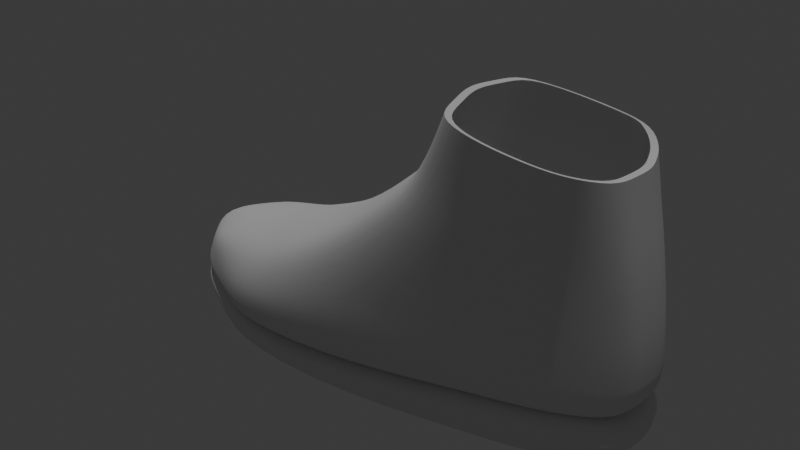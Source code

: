 # Source: shoes.blend  (saved by Blender 4.2.66; exported with 4.5.12 LTS)
import bpy
from mathutils import Matrix  # noqa: F401  (used for matrix-valued properties, if any)

bpy.ops.wm.read_factory_settings(use_empty=True)
scene = bpy.context.scene
scene.name = 'Scene'

# ---- collections
col_housecollection = bpy.data.collections.new('HouseCollection'); scene.collection.children.link(col_housecollection)
col_cameras = bpy.data.collections.new('Cameras'); scene.collection.children.link(col_cameras)
col_environments = bpy.data.collections.new('Environments'); scene.collection.children.link(col_environments)

# ---- node groups
ng_smooth_by_angle = bpy.data.node_groups.new('Smooth by Angle', 'GeometryNodeTree')
_s = ng_smooth_by_angle.interface.new_socket(name='Mesh', in_out='OUTPUT', socket_type='NodeSocketGeometry')
_s = ng_smooth_by_angle.interface.new_socket(name='Mesh', in_out='INPUT', socket_type='NodeSocketGeometry')
_s = ng_smooth_by_angle.interface.new_socket(name='Angle', in_out='INPUT', socket_type='NodeSocketFloat')
_s.subtype = 'ANGLE'
_s.default_value = 0.5236
_s.min_value = 0.0
_s.max_value = 3.142
_s.description = 'Maximum face angle for smooth edges'
_s = ng_smooth_by_angle.interface.new_socket(name='Ignore Sharpness', in_out='INPUT', socket_type='NodeSocketBool')
_s.force_non_field = True
ng_smooth_by_angle.description = 'Set the sharpness of mesh edges based on the angle between the neighboring faces'
ng_smooth_by_angle.is_modifier = True
_N = ng_smooth_by_angle.nodes; _L = ng_smooth_by_angle.links
n0 = _N.new('GeometryNodeSetShadeSmooth'); n0.name = 'Set Shade Smooth'; n0.location = (120, -80)
n0.domain = 'EDGE'
n1 = _N.new('GeometryNodeSetShadeSmooth'); n1.name = 'Set Shade Smooth.001'; n1.location = (300, -80)
n2 = _N.new('NodeGroupOutput'); n2.name = 'Group Output'; n2.location = (480, -80)
n3 = _N.new('GeometryNodeInputMeshEdgeAngle'); n3.name = 'Edge Angle'; n3.location = (-440, -240)
n4 = _N.new('NodeGroupInput'); n4.name = 'Group Input'; n4.location = (-80, -80)
n5 = _N.new('GeometryNodeInputEdgeSmooth'); n5.name = 'Is Edge Smooth'; n5.location = (-260, -120)
n6 = _N.new('GeometryNodeInputShadeSmooth'); n6.name = 'Is Shade Smooth'; n6.location = (-440, -397)
n7 = _N.new('FunctionNodeCompare'); n7.name = 'Compare'; n7.location = (-260, -260)
n7.operation = 'LESS_EQUAL'
n7.inputs[6].default_value = (0.0, 0.0, 0.0, 0.0)
n7.inputs[7].default_value = (0.0, 0.0, 0.0, 0.0)
n8 = _N.new('FunctionNodeBooleanMath'); n8.name = 'Boolean Math.001'; n8.location = (-80, -260)
n9 = _N.new('NodeGroupInput'); n9.name = 'Group Input.001'; n9.location = (-440, -329)
n10 = _N.new('NodeGroupInput'); n10.name = 'Group Input.002'; n10.location = (-259, -189)
n11 = _N.new('FunctionNodeBooleanMath'); n11.name = 'Boolean Math'; n11.location = (-80, -149)
n11.operation = 'OR'
n12 = _N.new('FunctionNodeBooleanMath'); n12.name = 'Boolean Math.002'; n12.location = (-260, -380)
n12.operation = 'OR'
n13 = _N.new('NodeGroupInput'); n13.name = 'Group Input.003'; n13.location = (-440, -460)
_L.new(n3.outputs[0], n7.inputs[0])
_L.new(n1.outputs[0], n2.inputs[0])
_L.new(n9.outputs[1], n7.inputs[1])
_L.new(n7.outputs[0], n8.inputs[0])
_L.new(n4.outputs[0], n0.inputs[0])
_L.new(n0.outputs[0], n1.inputs[0])
_L.new(n8.outputs[0], n0.inputs[2])
_L.new(n10.outputs[2], n11.inputs[1])
_L.new(n5.outputs[0], n11.inputs[0])
_L.new(n11.outputs[0], n0.inputs[1])
_L.new(n13.outputs[2], n12.inputs[1])
_L.new(n6.outputs[0], n12.inputs[0])
_L.new(n12.outputs[0], n8.inputs[1])
n2.is_active_output = True

# ---- world
world_world = bpy.data.worlds.new('World'); scene.world = world_world
world_world.use_nodes = True; world_world.node_tree.nodes.clear()
_N = world_world.node_tree.nodes; _L = world_world.node_tree.links
n0 = _N.new('ShaderNodeOutputWorld'); n0.name = 'World Output'; n0.location = (300, 300)
n1 = _N.new('ShaderNodeBackground'); n1.name = 'Background'; n1.location = (10, 300)
n1.inputs[0].default_value = (0.05088, 0.05088, 0.05088, 1.0)
_L.new(n1.outputs[0], n0.inputs[0])
n0.is_active_output = True
world_world.color = (0.05088, 0.05088, 0.05088)
world_world.sun_shadow_jitter_overblur = 0.0

# ---- lights
light_sun = bpy.data.lights.new('Sun', 'SUN')
light_sun.energy = 1.0
light_spot = bpy.data.lights.new('Spot', 'SPOT')

# ---- meshes
me_cube = bpy.data.meshes.new('Cube')
me_cube.from_pydata([(-1.154, -0.6236, -0.8162), (-1.074, -0.6236, -0.448), (-1.166, 0.5965, -0.817), (-1.086, 0.5965, -0.4529), (0.8123, -0.281, -0.7805), (0.7665, -0.281, 0.216), (0.7736, 0.6616, -0.7805), (0.7278, 0.6616, 0.216), (-0.2022, 0.6584, -0.9223), (-0.2199, -1.043, -0.9223), (0.6951, -0.281, 0.9266), (0.6564, 0.6616, 0.9266), (0.108, 0.5899, 1.204), (0.1274, -0.7518, 1.205), (-0.7441, 0.8964, -0.9427), (-0.7101, -0.8981, -0.3637), (-0.7101, 0.691, -0.3637), (-0.7441, -1.104, -0.9427), (0.334, 0.825, 0.216), (0.3066, -0.7233, -0.8427), (0.3437, 0.825, -0.8427), (0.2969, -0.7233, 0.216), (0.457, 0.825, 1.065), (0.42, -0.7233, 1.065), (-1.275, -0.1036, -0.7136), (-1.194, -0.1036, -0.4137), (0.8356, 0.229, -0.7805), (0.7897, 0.229, 0.216), (-0.2217, -0.1036, -0.9223), (0.7183, 0.229, 0.9266), (0.07064, -0.1036, 1.254), (-0.7441, -0.1036, -0.9427), (-0.8005, -0.1036, -0.2216), (0.2996, -0.1036, -0.8427), (0.02495, -0.7769, 0.6833), (0.7308, -0.281, 0.5713), (0.6921, 0.6616, 0.5713), (0.01488, 0.4998, 0.6865), (0.3955, 0.825, 0.6403), (0.3584, -0.7233, 0.6403), (0.754, 0.229, 0.5713), (-0.02413, -0.1036, 0.7555), (0.5566, 0.8886, 0.216), (0.5639, -0.6078, -0.8174), (0.5824, 0.8886, 0.9956), (0.5726, 0.8886, -0.8174), (0.5478, -0.6078, 0.216), (0.5736, -0.6078, 0.9956), (0.5559, 0.06271, -0.8174), (0.5695, 0.8886, 0.6058), (0.5607, -0.6078, 0.6058), (-1.114, -0.6236, -0.6301), (-1.126, 0.5965, -0.6349), (0.7625, 0.6616, -0.2851), (0.8011, -0.281, -0.2851), (-0.2199, -1.043, -0.3531), (-0.2022, 0.6584, -0.3531), (-0.7259, 0.8964, -0.6279), (-0.7259, -1.104, -0.6279), (0.3018, -0.7233, -0.3134), (0.3389, 0.825, -0.3134), (0.8244, 0.229, -0.2851), (-1.252, -0.1036, -0.5429), (0.5558, -0.6078, -0.3007), (0.5646, 0.8886, -0.3007), (0.03849, -0.8829, 0.216), (0.2737, -0.7914, 1.134), (0.06287, 0.6779, 0.216), (0.2876, 0.7491, 1.134), (0.1917, -0.7914, 0.6609), (0.2093, 0.7295, 0.6609), (-0.08808, -0.836, 0.4789), (-0.3638, -0.9163, 0.01658), (-0.09336, 0.5527, 0.4668), (-0.1226, -0.1036, 0.5655), (-0.3855, -0.1036, 0.1133), (-0.3557, 0.5907, 0.01365), (-1.14, 0.2465, -0.4322), (0.8046, 0.4453, -0.7805), (-1.221, 0.2465, -0.7658), (0.7588, 0.4453, 0.216), (-0.2119, 0.2774, -0.9223), (0.6874, 0.4453, 0.9266), (0.09486, 0.2432, 1.225), (-0.7441, 0.3964, -0.9427), (-0.8295, 0.2937, -0.3149), (0.3217, 0.3607, -0.8427), (0.0009137, 0.1981, 0.7184), (0.7231, 0.4453, 0.5713), (0.5643, 0.4756, -0.8174), (0.7934, 0.4453, -0.2851), (-1.189, 0.2465, -0.5859), (-0.3651, 0.2436, 0.05952), (-0.1024, 0.2246, 0.5129), (-1.215, -0.3636, -0.7623), (0.7781, -0.02602, 0.216), (-0.2208, -0.573, -0.9223), (0.7067, -0.02602, 0.9266), (0.1046, -0.4277, 1.227), (-0.7441, -0.6036, -0.9427), (-0.8295, -0.5008, -0.3149), (0.3031, -0.4134, -0.8427), (-1.134, -0.3636, -0.4268), (0.8239, -0.02602, -0.7805), (0.7424, -0.02602, 0.5713), (0.005952, -0.4402, 0.7157), (0.5599, -0.2725, -0.8174), (-1.183, -0.3636, -0.5804), (0.8127, -0.02602, -0.2851), (-0.3691, -0.5099, 0.0574), (-0.09981, -0.4698, 0.5173), (-1.146, 0.5965, -0.7259), (0.768, 0.6616, -0.5328), (0.8067, -0.281, -0.5328), (-0.2199, -1.043, -0.6377), (-0.2022, 0.6584, -0.6377), (-0.735, 0.8964, -0.7853), (-0.735, -1.104, -0.7853), (0.3042, -0.7233, -0.578), (0.3413, 0.825, -0.578), (0.83, 0.229, -0.5328), (-1.264, -0.1036, -0.6282), (0.5598, -0.6078, -0.559), (0.5686, 0.8886, -0.559), (-1.134, -0.6236, -0.7231), (-1.205, 0.2465, -0.6758), (0.799, 0.4453, -0.5328), (0.8183, -0.02602, -0.5328), (-1.199, -0.3636, -0.6714), (-0.9725, -0.1036, -0.3115), (-0.9595, 0.1066, -0.328), (-0.9642, -0.2692, -0.3193), (-0.6486, -0.1036, -0.09903), (-0.6699, 0.3164, -0.1862), (-0.6709, -0.5439, -0.1866), (-0.9552, 0.7465, -0.8798), (-0.8919, -0.7609, -0.4059), (-0.8981, 0.6438, -0.4083), (-0.9491, -0.8636, -0.8794), (-1.01, -0.1036, -0.8281), (-0.926, 0.7465, -0.6314), (-0.9199, -0.8636, -0.629), (-0.9824, 0.3215, -0.8542), (-0.9794, -0.4836, -0.8525), (-0.9345, -0.8636, -0.7542), (-0.9406, 0.7465, -0.7556), (0.6974, -0.281, 0.903), (0.1018, 0.5839, 1.17), (0.4529, 0.825, 1.036), (0.4159, -0.7233, 1.036), (0.7207, 0.229, 0.903), (0.06435, -0.1036, 1.221), (0.1206, -0.7535, 1.17), (0.6588, 0.6616, 0.903), (0.5815, 0.8886, 0.9697), (0.5728, -0.6078, 0.9697), (0.2683, -0.7914, 1.102), (0.2824, 0.7478, 1.102), (0.08862, 0.2402, 1.192), (0.6897, 0.4453, 0.903), (0.7091, -0.02602, 0.903), (0.09803, -0.4285, 1.193)], [], [(91, 77, 3, 52), (64, 42, 7, 53), (108, 95, 5, 54), (141, 136, 1, 51), (106, 103, 4, 43), (99, 96, 9, 17), (56, 76, 73, 37, 67), (57, 16, 76, 56), (155, 146, 10, 47), (157, 147, 12, 68), (161, 152, 13, 98), (159, 153, 11, 82), (140, 137, 16, 57), (143, 99, 17, 138), (93, 73, 76, 92), (55, 72, 15, 58), (154, 148, 22, 44), (156, 149, 23, 66), (63, 46, 21, 59), (65, 55, 59, 21), (96, 101, 19, 9), (56, 67, 18, 60), (55, 65, 71, 72), (142, 84, 31, 139), (160, 150, 29, 97), (158, 151, 30, 83), (84, 81, 28, 31), (89, 78, 26, 48), (90, 80, 27, 61), (107, 102, 25, 62), (95, 27, 40, 104), (65, 21, 39, 69), (42, 18, 38, 49), (80, 7, 36, 88), (67, 37, 70), (46, 5, 35, 50), (21, 46, 50, 39), (7, 42, 49, 36), (86, 89, 48, 33), (54, 5, 46, 63), (153, 154, 44, 11), (149, 155, 47, 23), (101, 106, 43, 19), (60, 18, 42, 64), (119, 60, 64, 123), (113, 54, 63, 122), (128, 107, 62, 121), (126, 90, 61, 120), (81, 86, 33, 28), (122, 63, 59, 118), (114, 55, 58, 117), (145, 140, 57, 116), (116, 57, 56, 115), (115, 56, 60, 119), (144, 141, 51, 124), (127, 108, 54, 113), (123, 64, 53, 112), (125, 91, 52, 111), (18, 67, 70, 38), (110, 74, 75, 109), (152, 156, 66, 13), (148, 157, 68, 22), (71, 65, 69, 34), (118, 59, 55, 114), (109, 75, 132, 134), (92, 76, 16, 133), (110, 71, 34, 105), (93, 74, 41, 87), (73, 93, 87, 37), (75, 92, 133, 132), (121, 62, 91, 125), (8, 20, 86, 81), (112, 53, 90, 126), (20, 45, 89, 86), (27, 80, 88, 40), (53, 7, 80, 90), (45, 6, 78, 89), (100, 131, 102, 1, 136), (14, 8, 81, 84), (147, 158, 83, 12), (135, 14, 84, 142), (74, 93, 92, 75), (150, 159, 82, 29), (62, 25, 77, 91), (74, 110, 105, 41), (72, 109, 134, 15), (71, 110, 109, 72), (120, 61, 108, 127), (124, 51, 107, 128), (33, 48, 106, 101), (5, 95, 104, 35), (51, 1, 102, 107), (146, 160, 97, 10), (28, 33, 101, 96), (139, 31, 99, 143), (151, 161, 98, 30), (31, 28, 96, 99), (32, 129, 131, 100), (48, 26, 103, 106), (61, 27, 95, 108), (0, 124, 128, 94), (26, 120, 127, 103), (6, 112, 126, 78), (24, 121, 125, 79), (19, 118, 114, 9), (79, 125, 111, 2), (45, 123, 112, 6), (103, 127, 113, 4), (138, 144, 124, 0), (8, 115, 119, 20), (14, 116, 115, 8), (135, 145, 116, 14), (9, 114, 117, 17), (43, 122, 118, 19), (78, 126, 120, 26), (94, 128, 121, 24), (4, 113, 122, 43), (20, 119, 123, 45), (77, 130, 85, 137, 3), (130, 77, 25, 129), (129, 32, 85, 130), (102, 131, 129, 25), (2, 111, 145, 135), (132, 133, 85, 32), (134, 132, 32, 100), (137, 85, 133, 16), (17, 117, 144, 138), (24, 139, 143, 94), (2, 135, 142, 79), (117, 58, 141, 144), (111, 52, 140, 145), (79, 142, 139, 24), (94, 143, 138, 0), (52, 3, 137, 140), (58, 15, 136, 141), (136, 15, 134, 100), (41, 105, 161, 151), (35, 104, 160, 146), (40, 88, 159, 150), (37, 87, 158, 147), (38, 70, 157, 148), (34, 69, 156, 152), (39, 50, 155, 149), (36, 49, 154, 153), (87, 41, 151, 158), (104, 40, 150, 160), (69, 39, 149, 156), (49, 38, 148, 154), (88, 36, 153, 159), (105, 34, 152, 161), (70, 37, 147, 157), (50, 35, 146, 155)])
me_cube.polygons.foreach_set('use_smooth', [True] * 152)
_uv = me_cube.uv_layers.new(name='UVMap')
_uv.uv.foreach_set('vector', [0.5, 0.1875, 0.625, 0.1875, 0.625, 0.25, 0.5, 0.25, 0.5, 0.4688, 0.625, 0.4688, 0.625, 0.5, 0.5, 0.5, 0.5, 0.6875, 0.625, 0.6875, 0.625, 0.75, 0.5, 0.75, 0.5, 0.9688, 0.625, 0.9688, 0.625, 1.0, 0.5, 1.0, 0.3438, 0.6875, 0.375, 0.6875, 0.375, 0.75, 0.3438, 0.75, 0.1875, 0.6875, 0.25, 0.6875, 0.25, 0.75, 0.1875, 0.75, 0.5, 0.375, 0.625, 0.3545, 0.625, 0.375, 0.625, 0.375, 0.625, 0.4062, 0.5, 0.3125, 0.625, 0.3125, 0.625, 0.3545, 0.5, 0.375, 0.625, 0.7812, 0.625, 0.75, 0.625, 0.75, 0.625, 0.7812, 0.625, 0.4062, 0.625, 0.375, 0.625, 0.375, 0.625, 0.4062, 0.75, 0.6875, 0.75, 0.75, 0.75, 0.75, 0.75, 0.6875, 0.625, 0.5625, 0.625, 0.5, 0.625, 0.5, 0.625, 0.5625, 0.5, 0.2812, 0.625, 0.2812, 0.625, 0.3125, 0.5, 0.3125, 0.1562, 0.6875, 0.1875, 0.6875, 0.1875, 0.75, 0.1562, 0.75, 0.75, 0.5625, 0.75, 0.5, 0.7705, 0.5, 0.7717, 0.5625, 0.5, 0.875, 0.625, 0.895, 0.625, 0.9375, 0.5, 0.9375, 0.625, 0.4688, 0.625, 0.4375, 0.625, 0.4375, 0.625, 0.4688, 0.625, 0.8438, 0.625, 0.8125, 0.625, 0.8125, 0.625, 0.8438, 0.5, 0.7812, 0.625, 0.7812, 0.625, 0.8125, 0.5, 0.8125, 0.625, 0.8438, 0.5, 0.875, 0.5, 0.8125, 0.625, 0.8125, 0.25, 0.6875, 0.3125, 0.6875, 0.3125, 0.75, 0.25, 0.75, 0.5, 0.375, 0.625, 0.4062, 0.625, 0.4375, 0.5, 0.4375, 0.5, 0.875, 0.625, 0.8438, 0.625, 0.875, 0.625, 0.895, 0.1562, 0.5625, 0.1875, 0.5625, 0.1875, 0.625, 0.1562, 0.625, 0.625, 0.6875, 0.625, 0.625, 0.625, 0.625, 0.625, 0.6875, 0.75, 0.5625, 0.75, 0.625, 0.75, 0.625, 0.75, 0.5625, 0.1875, 0.5625, 0.25, 0.5625, 0.25, 0.625, 0.1875, 0.625, 0.3438, 0.5625, 0.375, 0.5625, 0.375, 0.625, 0.3438, 0.625, 0.5, 0.5625, 0.625, 0.5625, 0.625, 0.625, 0.5, 0.625, 0.5, 0.0625, 0.625, 0.0625, 0.625, 0.125, 0.5, 0.125, 0.625, 0.6875, 0.625, 0.625, 0.625, 0.625, 0.625, 0.6875, 0.625, 0.8438, 0.625, 0.8125, 0.625, 0.8125, 0.625, 0.8438, 0.625, 0.4688, 0.625, 0.4375, 0.625, 0.4375, 0.625, 0.4688, 0.625, 0.5625, 0.625, 0.5, 0.625, 0.5, 0.625, 0.5625, 0.625, 0.4062, 0.625, 0.375, 0.625, 0.4062, 0.625, 0.7812, 0.625, 0.75, 0.625, 0.75, 0.625, 0.7812, 0.625, 0.8125, 0.625, 0.7812, 0.625, 0.7812, 0.625, 0.8125, 0.625, 0.5, 0.625, 0.4688, 0.625, 0.4688, 0.625, 0.5, 0.3125, 0.5625, 0.3438, 0.5625, 0.3438, 0.625, 0.3125, 0.625, 0.5, 0.75, 0.625, 0.75, 0.625, 0.7812, 0.5, 0.7812, 0.625, 0.5, 0.625, 0.4688, 0.625, 0.4688, 0.625, 0.5, 0.625, 0.8125, 0.625, 0.7812, 0.625, 0.7812, 0.625, 0.8125, 0.3125, 0.6875, 0.3438, 0.6875, 0.3438, 0.75, 0.3125, 0.75, 0.5, 0.4375, 0.625, 0.4375, 0.625, 0.4688, 0.5, 0.4688, 0.4375, 0.4375, 0.5, 0.4375, 0.5, 0.4688, 0.4375, 0.4688, 0.4375, 0.75, 0.5, 0.75, 0.5, 0.7812, 0.4375, 0.7812, 0.4375, 0.0625, 0.5, 0.0625, 0.5, 0.125, 0.4375, 0.125, 0.4375, 0.5625, 0.5, 0.5625, 0.5, 0.625, 0.4375, 0.625, 0.25, 0.5625, 0.3125, 0.5625, 0.3125, 0.625, 0.25, 0.625, 0.4375, 0.7812, 0.5, 0.7812, 0.5, 0.8125, 0.4375, 0.8125, 0.4375, 0.875, 0.5, 0.875, 0.5, 0.9375, 0.4375, 0.9375, 0.4375, 0.2812, 0.5, 0.2812, 0.5, 0.3125, 0.4375, 0.3125, 0.4375, 0.3125, 0.5, 0.3125, 0.5, 0.375, 0.4375, 0.375, 0.4375, 0.375, 0.5, 0.375, 0.5, 0.4375, 0.4375, 0.4375, 0.4375, 0.9688, 0.5, 0.9688, 0.5, 1.0, 0.4375, 1.0, 0.4375, 0.6875, 0.5, 0.6875, 0.5, 0.75, 0.4375, 0.75, 0.4375, 0.4688, 0.5, 0.4688, 0.5, 0.5, 0.4375, 0.5, 0.4375, 0.1875, 0.5, 0.1875, 0.5, 0.25, 0.4375, 0.25, 0.625, 0.4375, 0.625, 0.4062, 0.625, 0.4062, 0.625, 0.4375, 0.75, 0.6875, 0.75, 0.625, 0.7729, 0.625, 0.7715, 0.6875, 0.625, 0.875, 0.625, 0.8438, 0.625, 0.8438, 0.625, 0.875, 0.625, 0.4375, 0.625, 0.4062, 0.625, 0.4062, 0.625, 0.4375, 0.625, 0.875, 0.625, 0.8438, 0.625, 0.8438, 0.625, 0.875, 0.4375, 0.8125, 0.5, 0.8125, 0.5, 0.875, 0.4375, 0.875, 0.7715, 0.6875, 0.7729, 0.625, 0.7959, 0.625, 0.7984, 0.6875, 0.7717, 0.5625, 0.7705, 0.5, 0.8125, 0.5, 0.7985, 0.5625, 0.75, 0.6875, 0.75, 0.75, 0.75, 0.75, 0.75, 0.6875, 0.75, 0.5625, 0.75, 0.625, 0.75, 0.625, 0.75, 0.5625, 0.75, 0.5, 0.75, 0.5625, 0.75, 0.5625, 0.75, 0.5, 0.7729, 0.625, 0.7717, 0.5625, 0.7985, 0.5625, 0.7959, 0.625, 0.4375, 0.125, 0.5, 0.125, 0.5, 0.1875, 0.4375, 0.1875, 0.25, 0.5, 0.3125, 0.5, 0.3125, 0.5625, 0.25, 0.5625, 0.4375, 0.5, 0.5, 0.5, 0.5, 0.5625, 0.4375, 0.5625, 0.3125, 0.5, 0.3438, 0.5, 0.3438, 0.5625, 0.3125, 0.5625, 0.625, 0.625, 0.625, 0.5625, 0.625, 0.5625, 0.625, 0.625, 0.5, 0.5, 0.625, 0.5, 0.625, 0.5625, 0.5, 0.5625, 0.3438, 0.5, 0.375, 0.5, 0.375, 0.5625, 0.3438, 0.5625, 0.8125, 0.6875, 0.8305, 0.6544, 0.875, 0.6875, 0.875, 0.75, 0.8438, 0.75, 0.1875, 0.5, 0.25, 0.5, 0.25, 0.5625, 0.1875, 0.5625, 0.75, 0.5, 0.75, 0.5625, 0.75, 0.5625, 0.75, 0.5, 0.1562, 0.5, 0.1875, 0.5, 0.1875, 0.5625, 0.1562, 0.5625, 0.75, 0.625, 0.75, 0.5625, 0.7717, 0.5625, 0.7729, 0.625, 0.625, 0.625, 0.625, 0.5625, 0.625, 0.5625, 0.625, 0.625, 0.5, 0.125, 0.625, 0.125, 0.625, 0.1875, 0.5, 0.1875, 0.75, 0.625, 0.75, 0.6875, 0.75, 0.6875, 0.75, 0.625, 0.77, 0.75, 0.7715, 0.6875, 0.7984, 0.6875, 0.8125, 0.75, 0.75, 0.75, 0.75, 0.6875, 0.7715, 0.6875, 0.77, 0.75, 0.4375, 0.625, 0.5, 0.625, 0.5, 0.6875, 0.4375, 0.6875, 0.4375, 0.0, 0.5, 0.0, 0.5, 0.0625, 0.4375, 0.0625, 0.3125, 0.625, 0.3438, 0.625, 0.3438, 0.6875, 0.3125, 0.6875, 0.625, 0.75, 0.625, 0.6875, 0.625, 0.6875, 0.625, 0.75, 0.5, 0.0, 0.625, 0.0, 0.625, 0.0625, 0.5, 0.0625, 0.625, 0.75, 0.625, 0.6875, 0.625, 0.6875, 0.625, 0.75, 0.25, 0.625, 0.3125, 0.625, 0.3125, 0.6875, 0.25, 0.6875, 0.1562, 0.625, 0.1875, 0.625, 0.1875, 0.6875, 0.1562, 0.6875, 0.75, 0.625, 0.75, 0.6875, 0.75, 0.6875, 0.75, 0.625, 0.1875, 0.625, 0.25, 0.625, 0.25, 0.6875, 0.1875, 0.6875, 0.8092, 0.625, 0.8301, 0.625, 0.8305, 0.6544, 0.8125, 0.6875, 0.3438, 0.625, 0.375, 0.625, 0.375, 0.6875, 0.3438, 0.6875, 0.5, 0.625, 0.625, 0.625, 0.625, 0.6875, 0.5, 0.6875, 0.375, 0.0, 0.4375, 0.0, 0.4375, 0.0625, 0.375, 0.0625, 0.375, 0.625, 0.4375, 0.625, 0.4375, 0.6875, 0.375, 0.6875, 0.375, 0.5, 0.4375, 0.5, 0.4375, 0.5625, 0.375, 0.5625, 0.375, 0.125, 0.4375, 0.125, 0.4375, 0.1875, 0.375, 0.1875, 0.375, 0.8125, 0.4375, 0.8125, 0.4375, 0.875, 0.375, 0.875, 0.375, 0.1875, 0.4375, 0.1875, 0.4375, 0.25, 0.375, 0.25, 0.375, 0.4688, 0.4375, 0.4688, 0.4375, 0.5, 0.375, 0.5, 0.375, 0.6875, 0.4375, 0.6875, 0.4375, 0.75, 0.375, 0.75, 0.375, 0.9688, 0.4375, 0.9688, 0.4375, 1.0, 0.375, 1.0, 0.375, 0.375, 0.4375, 0.375, 0.4375, 0.4375, 0.375, 0.4375, 0.375, 0.3125, 0.4375, 0.3125, 0.4375, 0.375, 0.375, 0.375, 0.375, 0.2812, 0.4375, 0.2812, 0.4375, 0.3125, 0.375, 0.3125, 0.375, 0.875, 0.4375, 0.875, 0.4375, 0.9375, 0.375, 0.9375, 0.375, 0.7812, 0.4375, 0.7812, 0.4375, 0.8125, 0.375, 0.8125, 0.375, 0.5625, 0.4375, 0.5625, 0.4375, 0.625, 0.375, 0.625, 0.375, 0.0625, 0.4375, 0.0625, 0.4375, 0.125, 0.375, 0.125, 0.375, 0.75, 0.4375, 0.75, 0.4375, 0.7812, 0.375, 0.7812, 0.375, 0.4375, 0.4375, 0.4375, 0.4375, 0.4688, 0.375, 0.4688, 0.875, 0.5625, 0.8301, 0.5907, 0.8125, 0.5625, 0.8438, 0.5, 0.875, 0.5, 0.8301, 0.5907, 0.875, 0.5625, 0.875, 0.625, 0.8301, 0.625, 0.8301, 0.625, 0.8092, 0.625, 0.8125, 0.5625, 0.8301, 0.5907, 0.875, 0.6875, 0.8305, 0.6544, 0.8301, 0.625, 0.875, 0.625, 0.375, 0.25, 0.4375, 0.25, 0.4375, 0.2812, 0.375, 0.2812, 0.7959, 0.625, 0.7985, 0.5625, 0.8125, 0.5625, 0.8092, 0.625, 0.7984, 0.6875, 0.7959, 0.625, 0.8092, 0.625, 0.8125, 0.6875, 0.8438, 0.5, 0.8125, 0.5625, 0.7985, 0.5625, 0.8125, 0.5, 0.375, 0.9375, 0.4375, 0.9375, 0.4375, 0.9688, 0.375, 0.9688, 0.125, 0.625, 0.1562, 0.625, 0.1562, 0.6875, 0.125, 0.6875, 0.125, 0.5, 0.1562, 0.5, 0.1562, 0.5625, 0.125, 0.5625, 0.4375, 0.9375, 0.5, 0.9375, 0.5, 0.9688, 0.4375, 0.9688, 0.4375, 0.25, 0.5, 0.25, 0.5, 0.2812, 0.4375, 0.2812, 0.125, 0.5625, 0.1562, 0.5625, 0.1562, 0.625, 0.125, 0.625, 0.125, 0.6875, 0.1562, 0.6875, 0.1562, 0.75, 0.125, 0.75, 0.5, 0.25, 0.625, 0.25, 0.625, 0.2812, 0.5, 0.2812, 0.5, 0.9375, 0.625, 0.9375, 0.625, 0.9688, 0.5, 0.9688, 0.8438, 0.75, 0.8125, 0.75, 0.7984, 0.6875, 0.8125, 0.6875, 0.75, 0.625, 0.75, 0.6875, 0.75, 0.6875, 0.75, 0.625, 0.625, 0.75, 0.625, 0.6875, 0.625, 0.6875, 0.625, 0.75, 0.625, 0.625, 0.625, 0.5625, 0.625, 0.5625, 0.625, 0.625, 0.75, 0.5, 0.75, 0.5625, 0.75, 0.5625, 0.75, 0.5, 0.625, 0.4375, 0.625, 0.4062, 0.625, 0.4062, 0.625, 0.4375, 0.625, 0.875, 0.625, 0.8438, 0.625, 0.8438, 0.625, 0.875, 0.625, 0.8125, 0.625, 0.7812, 0.625, 0.7812, 0.625, 0.8125, 0.625, 0.5, 0.625, 0.4688, 0.625, 0.4688, 0.625, 0.5, 0.75, 0.5625, 0.75, 0.625, 0.75, 0.625, 0.75, 0.5625, 0.625, 0.6875, 0.625, 0.625, 0.625, 0.625, 0.625, 0.6875, 0.625, 0.8438, 0.625, 0.8125, 0.625, 0.8125, 0.625, 0.8438, 0.625, 0.4688, 0.625, 0.4375, 0.625, 0.4375, 0.625, 0.4688, 0.625, 0.5625, 0.625, 0.5, 0.625, 0.5, 0.625, 0.5625, 0.75, 0.6875, 0.75, 0.75, 0.75, 0.75, 0.75, 0.6875, 0.625, 0.4062, 0.625, 0.375, 0.625, 0.375, 0.625, 0.4062, 0.625, 0.7812, 0.625, 0.75, 0.625, 0.75, 0.625, 0.7812])
me_cube.update()
me_cube_001 = bpy.data.meshes.new('Cube.001')
me_cube_001.from_pydata([(-1.154, -0.6236, -0.8162), (-1.166, 0.5965, -0.817), (0.8123, -0.281, -0.7805), (0.7736, 0.6616, -0.7805), (-0.2022, 0.6584, -0.9223), (-0.2199, -1.043, -0.9223), (-0.7441, 0.8964, -0.9427), (-0.7441, -1.104, -0.9427), (0.3066, -0.7233, -0.8427), (0.3437, 0.825, -0.8427), (-1.275, -0.1036, -0.7136), (0.8356, 0.229, -0.7805), (-0.2217, -0.1036, -0.9223), (-0.7441, -0.1036, -0.9427), (0.2996, -0.1036, -0.8427), (0.5639, -0.6078, -0.8174), (0.5726, 0.8886, -0.8174), (0.5559, 0.06271, -0.8174), (0.8046, 0.4453, -0.7805), (-1.221, 0.2465, -0.7658), (-0.2119, 0.2774, -0.9223), (-0.7441, 0.3964, -0.9427), (0.3217, 0.3607, -0.8427), (0.5643, 0.4756, -0.8174), (-1.215, -0.3636, -0.7623), (-0.2208, -0.573, -0.9223), (-0.7441, -0.6036, -0.9427), (0.3031, -0.4134, -0.8427), (0.8239, -0.02602, -0.7805), (0.5599, -0.2725, -0.8174), (-0.9552, 0.7465, -0.8798), (-0.9491, -0.8636, -0.8794), (-1.01, -0.1036, -0.8281), (-0.9824, 0.3215, -0.8542), (-0.9794, -0.4836, -0.8525), (-1.218, -0.3634, -0.9531), (-1.157, -0.6234, -1.007), (-0.9559, 0.7467, -1.119), (-1.169, 0.5967, -1.008), (0.8088, 0.4455, -1.159), (0.7754, 0.6618, -1.166), (0.5607, -0.6076, -1.191), (0.8165, -0.2808, -1.159), (-0.7502, -1.103, -1.183), (-0.2231, -1.042, -1.219), (-0.224, -0.5728, -1.219), (-0.2053, 0.6587, -1.219), (-0.7502, 0.8967, -1.183), (-0.9498, -0.8634, -1.118), (-0.7502, -0.6033, -1.183), (0.5695, 0.8888, -1.191), (0.3406, 0.8253, -1.216), (0.3, -0.4132, -1.216), (0.3035, -0.7231, -1.216), (-1.224, 0.2467, -0.9566), (-1.29, -0.1033, -0.8659), (0.8281, -0.0258, -1.159), (0.8385, 0.2292, -1.152), (-0.2151, 0.2777, -1.219), (-0.2249, -0.1033, -1.219), (-0.7502, 0.3967, -1.183), (-0.7502, -0.1033, -1.183), (0.3185, 0.361, -1.216), (0.2964, -0.1033, -1.216), (-1.01, -0.1033, -1.067), (0.5527, 0.06293, -1.191), (0.5611, 0.4759, -1.191), (0.5567, -0.2723, -1.191), (-0.9832, 0.3217, -1.093), (-0.9801, -0.4834, -1.091)], [], [(29, 15, 2, 28), (26, 7, 5, 25), (34, 31, 7, 26), (25, 5, 8, 27), (33, 32, 13, 21), (21, 13, 12, 20), (23, 17, 11, 18), (22, 14, 17, 23), (27, 8, 15, 29), (20, 12, 14, 22), (4, 20, 22, 9), (9, 22, 23, 16), (16, 23, 18, 3), (6, 21, 20, 4), (30, 33, 21, 6), (14, 27, 29, 17), (12, 25, 27, 14), (32, 34, 26, 13), (13, 26, 25, 12), (17, 29, 28, 11), (10, 24, 34, 32), (1, 19, 33, 30), (19, 10, 32, 33), (24, 0, 31, 34), (67, 56, 42, 41), (49, 45, 44, 43), (69, 49, 43, 48), (45, 52, 53, 44), (68, 60, 61, 64), (60, 58, 59, 61), (66, 39, 57, 65), (62, 66, 65, 63), (52, 67, 41, 53), (58, 62, 63, 59), (46, 51, 62, 58), (51, 50, 66, 62), (50, 40, 39, 66), (47, 46, 58, 60), (37, 47, 60, 68), (63, 65, 67, 52), (59, 63, 52, 45), (64, 61, 49, 69), (61, 59, 45, 49), (65, 57, 56, 67), (55, 64, 69, 35), (38, 37, 68, 54), (54, 68, 64, 55), (35, 69, 48, 36), (24, 10, 55, 35), (1, 30, 37, 38), (9, 16, 50, 51), (4, 9, 51, 46), (3, 18, 39, 40), (8, 5, 44, 53), (2, 15, 41, 42), (10, 19, 54, 55), (5, 7, 43, 44), (15, 8, 53, 41), (30, 6, 47, 37), (11, 28, 56, 57), (18, 11, 57, 39), (28, 2, 42, 56), (16, 3, 40, 50), (31, 0, 36, 48), (19, 1, 38, 54), (6, 4, 46, 47), (7, 31, 48, 43), (0, 24, 35, 36)])
me_cube_001.polygons.foreach_set('use_smooth', [True] * 68)
_uv = me_cube_001.uv_layers.new(name='UVMap')
_uv.uv.foreach_set('vector', [0.3438, 0.6875, 0.3438, 0.75, 0.375, 0.75, 0.375, 0.6875, 0.1875, 0.6875, 0.1875, 0.75, 0.25, 0.75, 0.25, 0.6875, 0.1562, 0.6875, 0.1562, 0.75, 0.1875, 0.75, 0.1875, 0.6875, 0.25, 0.6875, 0.25, 0.75, 0.3125, 0.75, 0.3125, 0.6875, 0.1562, 0.5625, 0.1562, 0.625, 0.1875, 0.625, 0.1875, 0.5625, 0.1875, 0.5625, 0.1875, 0.625, 0.25, 0.625, 0.25, 0.5625, 0.3438, 0.5625, 0.3438, 0.625, 0.375, 0.625, 0.375, 0.5625, 0.3125, 0.5625, 0.3125, 0.625, 0.3438, 0.625, 0.3438, 0.5625, 0.3125, 0.6875, 0.3125, 0.75, 0.3438, 0.75, 0.3438, 0.6875, 0.25, 0.5625, 0.25, 0.625, 0.3125, 0.625, 0.3125, 0.5625, 0.25, 0.5, 0.25, 0.5625, 0.3125, 0.5625, 0.3125, 0.5, 0.3125, 0.5, 0.3125, 0.5625, 0.3438, 0.5625, 0.3438, 0.5, 0.3438, 0.5, 0.3438, 0.5625, 0.375, 0.5625, 0.375, 0.5, 0.1875, 0.5, 0.1875, 0.5625, 0.25, 0.5625, 0.25, 0.5, 0.1562, 0.5, 0.1562, 0.5625, 0.1875, 0.5625, 0.1875, 0.5, 0.3125, 0.625, 0.3125, 0.6875, 0.3438, 0.6875, 0.3438, 0.625, 0.25, 0.625, 0.25, 0.6875, 0.3125, 0.6875, 0.3125, 0.625, 0.1562, 0.625, 0.1562, 0.6875, 0.1875, 0.6875, 0.1875, 0.625, 0.1875, 0.625, 0.1875, 0.6875, 0.25, 0.6875, 0.25, 0.625, 0.3438, 0.625, 0.3438, 0.6875, 0.375, 0.6875, 0.375, 0.625, 0.125, 0.625, 0.125, 0.6875, 0.1562, 0.6875, 0.1562, 0.625, 0.125, 0.5, 0.125, 0.5625, 0.1562, 0.5625, 0.1562, 0.5, 0.125, 0.5625, 0.125, 0.625, 0.1562, 0.625, 0.1562, 0.5625, 0.125, 0.6875, 0.125, 0.75, 0.1562, 0.75, 0.1562, 0.6875, 0.3438, 0.6875, 0.375, 0.6875, 0.375, 0.75, 0.3438, 0.75, 0.1875, 0.6875, 0.25, 0.6875, 0.25, 0.75, 0.1875, 0.75, 0.1562, 0.6875, 0.1875, 0.6875, 0.1875, 0.75, 0.1562, 0.75, 0.25, 0.6875, 0.3125, 0.6875, 0.3125, 0.75, 0.25, 0.75, 0.1562, 0.5625, 0.1875, 0.5625, 0.1875, 0.625, 0.1562, 0.625, 0.1875, 0.5625, 0.25, 0.5625, 0.25, 0.625, 0.1875, 0.625, 0.3438, 0.5625, 0.375, 0.5625, 0.375, 0.625, 0.3438, 0.625, 0.3125, 0.5625, 0.3438, 0.5625, 0.3438, 0.625, 0.3125, 0.625, 0.3125, 0.6875, 0.3438, 0.6875, 0.3438, 0.75, 0.3125, 0.75, 0.25, 0.5625, 0.3125, 0.5625, 0.3125, 0.625, 0.25, 0.625, 0.25, 0.5, 0.3125, 0.5, 0.3125, 0.5625, 0.25, 0.5625, 0.3125, 0.5, 0.3438, 0.5, 0.3438, 0.5625, 0.3125, 0.5625, 0.3438, 0.5, 0.375, 0.5, 0.375, 0.5625, 0.3438, 0.5625, 0.1875, 0.5, 0.25, 0.5, 0.25, 0.5625, 0.1875, 0.5625, 0.1562, 0.5, 0.1875, 0.5, 0.1875, 0.5625, 0.1562, 0.5625, 0.3125, 0.625, 0.3438, 0.625, 0.3438, 0.6875, 0.3125, 0.6875, 0.25, 0.625, 0.3125, 0.625, 0.3125, 0.6875, 0.25, 0.6875, 0.1562, 0.625, 0.1875, 0.625, 0.1875, 0.6875, 0.1562, 0.6875, 0.1875, 0.625, 0.25, 0.625, 0.25, 0.6875, 0.1875, 0.6875, 0.3438, 0.625, 0.375, 0.625, 0.375, 0.6875, 0.3438, 0.6875, 0.125, 0.625, 0.1562, 0.625, 0.1562, 0.6875, 0.125, 0.6875, 0.125, 0.5, 0.1562, 0.5, 0.1562, 0.5625, 0.125, 0.5625, 0.125, 0.5625, 0.1562, 0.5625, 0.1562, 0.625, 0.125, 0.625, 0.125, 0.6875, 0.1562, 0.6875, 0.1562, 0.75, 0.125, 0.75, 0.125, 0.6875, 0.125, 0.625, 0.125, 0.625, 0.125, 0.6875, 0.125, 0.5, 0.1562, 0.5, 0.1562, 0.5, 0.125, 0.5, 0.3125, 0.5, 0.3438, 0.5, 0.3438, 0.5, 0.3125, 0.5, 0.25, 0.5, 0.3125, 0.5, 0.3125, 0.5, 0.25, 0.5, 0.375, 0.5, 0.375, 0.5625, 0.375, 0.5625, 0.375, 0.5, 0.3125, 0.75, 0.25, 0.75, 0.25, 0.75, 0.3125, 0.75, 0.375, 0.75, 0.3438, 0.75, 0.3438, 0.75, 0.375, 0.75, 0.125, 0.625, 0.125, 0.5625, 0.125, 0.5625, 0.125, 0.625, 0.25, 0.75, 0.1875, 0.75, 0.1875, 0.75, 0.25, 0.75, 0.3438, 0.75, 0.3125, 0.75, 0.3125, 0.75, 0.3438, 0.75, 0.1562, 0.5, 0.1875, 0.5, 0.1875, 0.5, 0.1562, 0.5, 0.375, 0.625, 0.375, 0.6875, 0.375, 0.6875, 0.375, 0.625, 0.375, 0.5625, 0.375, 0.625, 0.375, 0.625, 0.375, 0.5625, 0.375, 0.6875, 0.375, 0.75, 0.375, 0.75, 0.375, 0.6875, 0.3438, 0.5, 0.375, 0.5, 0.375, 0.5, 0.3438, 0.5, 0.1562, 0.75, 0.125, 0.75, 0.125, 0.75, 0.1562, 0.75, 0.125, 0.5625, 0.125, 0.5, 0.125, 0.5, 0.125, 0.5625, 0.1875, 0.5, 0.25, 0.5, 0.25, 0.5, 0.1875, 0.5, 0.1875, 0.75, 0.1562, 0.75, 0.1562, 0.75, 0.1875, 0.75, 0.125, 0.75, 0.125, 0.6875, 0.125, 0.6875, 0.125, 0.75])
me_cube_001.update()

# ---- objects
ob_empty = bpy.data.objects.new('Empty', None)
ob_empty_001 = bpy.data.objects.new('Empty.001', None)
ob_main_body = bpy.data.objects.new('Main Body', me_cube)
ob_sole = bpy.data.objects.new('Sole', me_cube_001)
ob_sun = bpy.data.objects.new('Sun', light_sun)
ob_spot = bpy.data.objects.new('Spot', light_spot)

# ---- transforms, parenting, visibility, modifiers, constraints
ob_empty.location = (0.0, 2.192, 1.364)
ob_empty.rotation_euler = (1.571, -7.889e-17, 1.805e-09)
ob_empty.empty_display_type = 'IMAGE'
ob_empty.empty_display_size = 5.0
ob_empty.use_empty_image_alpha = True
ob_empty.color = (1.0, 1.0, 1.0, 0.4041)
ob_empty_001.location = (0.1123, 0.0, -0.881)
ob_empty_001.rotation_euler = (0.0, -0.0, 3.142)
ob_empty_001.scale = (0.9209, 0.8887, 0.8887)
ob_empty_001.empty_display_type = 'IMAGE'
ob_empty_001.empty_display_size = 4.777
ob_empty_001.empty_image_offset = (-0.4766, -0.5)
ob_main_body.location = (0.4883, 0.08153, 1.366)
ob_main_body.scale = (2.102, 0.7873, 1.067)
_m = ob_main_body.modifiers.new('Subdivision', 'SUBSURF')
_m.levels = 2
_m = ob_main_body.modifiers.new('Solidify', 'SOLIDIFY')
_m.thickness = 0.03
_m.use_even_offset = True
_m = ob_main_body.modifiers.new('Smooth by Angle', 'NODES')
_m.node_group = ng_smooth_by_angle
_m.use_pin_to_last = True
_m.show_group_selector = False
ob_sole.location = (0.4883, 0.08153, 1.366)
ob_sole.scale = (2.102, 0.7873, 1.067)
_m = ob_sole.modifiers.new('Subdivision', 'SUBSURF')
_m.levels = 2
_m = ob_sole.modifiers.new('Solidify', 'SOLIDIFY')
_m.thickness = 0.03
_m.use_even_offset = True
_m = ob_sole.modifiers.new('Smooth by Angle', 'NODES')
_m.node_group = ng_smooth_by_angle
_m.use_pin_to_last = True
_m.show_group_selector = False
ob_sun.location = (0.0805, -2.049, 4.197)
ob_spot.location = (-4.805, -3.001, 9.506)
ob_spot.rotation_euler = (0.3064, -0.4551, -0.1382)

# ---- collection membership
scene.collection.objects.link(ob_empty)
scene.collection.objects.link(ob_empty_001)
scene.collection.objects.link(ob_main_body)
scene.collection.objects.link(ob_sole)
col_environments.objects.link(ob_sun)
col_environments.objects.link(ob_spot)

# ---- scene / render settings (as saved in the file)
scene.frame_start = 1; scene.frame_end = 250; scene.frame_set(22)
scene.render.engine = 'CYCLES'
bpy.context.view_layer.update()

# ---- added for rendering (the .blend has no active camera): camera
cam_auto = bpy.data.cameras.new('AutoCamera')
cam_auto.lens = 50.0
cam_auto.sensor_width = 36.0
cam_auto.clip_end = 1000.0
ob_auto_camera = bpy.data.objects.new('AutoCamera', cam_auto)
scene.collection.objects.link(ob_auto_camera)
ob_auto_camera.location = (5.03615, -6.0272, 5.40265)
ob_auto_camera.rotation_euler = (1.09748, -7.21219e-08, 0.694738)
scene.camera = ob_auto_camera
bpy.context.view_layer.update()
